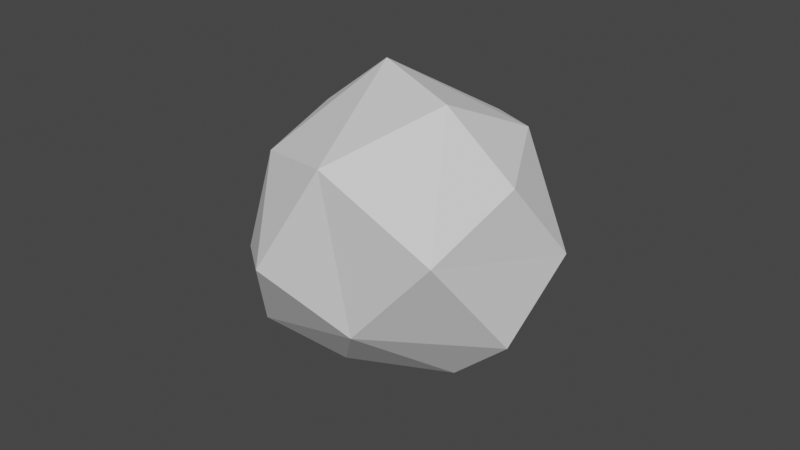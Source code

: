 # Source: Rock2.blend  (saved by Blender 2.81.16; exported with 4.5.12 LTS)
import bpy
from mathutils import Matrix  # noqa: F401  (used for matrix-valued properties, if any)

bpy.ops.wm.read_factory_settings(use_empty=True)
scene = bpy.context.scene
scene.name = 'Scene'

# ---- collections
col_collection = bpy.data.collections.new('Collection'); scene.collection.children.link(col_collection)

# ---- world
world_world = bpy.data.worlds.new('World'); scene.world = world_world
world_world.use_nodes = True; world_world.node_tree.nodes.clear()
_N = world_world.node_tree.nodes; _L = world_world.node_tree.links
n0 = _N.new('ShaderNodeOutputWorld'); n0.name = 'World Output'; n0.location = (300, 300)
n1 = _N.new('ShaderNodeBackground'); n1.name = 'Background'; n1.location = (10, 300)
n1.inputs[0].default_value = (0.05088, 0.05088, 0.05088, 1.0)
_L.new(n1.outputs[0], n0.inputs[0])
n0.is_active_output = True
world_world.color = (0.05088, 0.05088, 0.05088)
world_world.use_sun_shadow = False
world_world.sun_shadow_jitter_overblur = 0.0

# ---- meshes
me_sphere_001 = bpy.data.meshes.new('Sphere.001')
me_sphere_001.from_pydata([(-0.3772, 0.9835, 0.2455), (-0.3983, 0.9669, -0.1945), (-0.281, 0.5531, 0.7649), (0.6362, 0.7956, 0.09987), (0.3147, 0.3304, -0.9294), (0.5771, 0.4759, -0.6916), (0.4945, 0.4596, 0.7976), (1.008, -0.009367, 0.03993), (0.8499, -0.07067, 0.5858), (0.735, -0.3019, -0.5309), (0.4868, -0.6335, -0.01764), (0.3328, -0.5189, -0.8551), (-0.08506, -0.9248, -0.2287), (0.1527, -0.6283, 0.7851), (-0.04715, -0.003095, 0.9764), (-0.5309, -0.8139, 0.4427), (-0.6732, -0.5205, -0.222), (-0.1055, -0.3525, -0.9736), (-0.5995, -0.09934, 0.8021), (-0.9393, 0.1938, 0.2179), (-0.8166, 0.2417, -0.436), (-0.4039, 0.1155, -0.9406), (-0.2026, 0.6627, -0.7833)], [], [(6, 3, 0), (0, 3, 1), (1, 5, 22), (5, 4, 22), (14, 6, 2), (3, 6, 8), (3, 8, 7), (3, 7, 5), (7, 9, 5), (5, 11, 4), (11, 17, 4), (14, 13, 6), (7, 8, 10), (10, 11, 9), (13, 15, 10), (12, 17, 11), (15, 16, 12), (14, 18, 13), (17, 16, 21), (15, 18, 19), (19, 20, 16), (14, 2, 18), (19, 2, 0), (19, 0, 1), (22, 4, 21), (17, 21, 4), (1, 3, 5), (5, 9, 11), (6, 13, 8), (7, 10, 9), (10, 8, 13), (10, 12, 11), (10, 15, 12), (12, 16, 17), (13, 18, 15), (15, 19, 16), (21, 16, 20), (20, 22, 21), (18, 2, 19), (20, 19, 1), (20, 1, 22), (2, 6, 0)])
_uv = me_sphere_001.uv_layers.new(name='UVMap')
_uv.uv.foreach_set('vector', [0.6153, 0.7773, 0.6496, 0.5299, 0.778, 0.5706, 0.778, 0.5706, 0.6496, 0.5299, 0.8141, 0.4272, 0.8141, 0.4272, 0.5986, 0.2946, 0.7933, 0.2452, 0.5986, 0.2946, 0.6338, 0.1453, 0.7933, 0.2452, 0.5261, 0.9446, 0.6153, 0.7773, 0.8314, 0.7918, 0.6496, 0.5299, 0.6153, 0.7773, 0.4804, 0.6906, 0.6496, 0.5299, 0.4804, 0.6906, 0.4802, 0.4953, 0.6496, 0.5299, 0.4802, 0.4953, 0.5986, 0.2946, 0.4802, 0.4953, 0.4329, 0.3156, 0.5986, 0.2946, 0.5986, 0.2946, 0.3443, 0.2008, 0.6338, 0.1453, 0.3443, 0.2008, 0.285, 0.1046, 0.6338, 0.1453, 0.5261, 0.9446, 0.2813, 0.7744, 0.6153, 0.7773, 0.4802, 0.4953, 0.4804, 0.6906, 0.3408, 0.4863, 0.3408, 0.4863, 0.3443, 0.2008, 0.4329, 0.3156, 0.2813, 0.7744, 0.1547, 0.625, 0.3408, 0.4863, 0.2306, 0.416, 0.285, 0.1046, 0.3443, 0.2008, 0.1547, 0.625, 0.1211, 0.3974, 0.2306, 0.416, 0.5261, 0.9446, 0.03751, 0.7826, 0.2813, 0.7744, 0.285, 0.1046, 0.1211, 0.3974, 0.01411, 0.1184, 0.1547, 0.625, 0.03751, 0.7826, 0.02097, 0.5367, 0.02097, 0.5367, 0.01636, 0.3424, 0.1211, 0.3974, 0.5261, 0.9446, 0.8314, 0.7918, 0.9795, 0.7633, 0.9466, 0.5705, 0.8314, 0.7918, 0.778, 0.5706, 0.9466, 0.5705, 0.778, 0.5706, 0.8141, 0.4272, 0.7933, 0.2452, 0.6338, 0.1453, 0.9399, 0.1383, 0.7812, 0.0, 0.9399, 0.1383, 0.6338, 0.1453, 0.8141, 0.4272, 0.6496, 0.5299, 0.5986, 0.2946, 0.5986, 0.2946, 0.4329, 0.3156, 0.3443, 0.2008, 0.6153, 0.7773, 0.2813, 0.7744, 0.4804, 0.6906, 0.4802, 0.4953, 0.3408, 0.4863, 0.4329, 0.3156, 0.3408, 0.4863, 0.4804, 0.6906, 0.2813, 0.7744, 0.3408, 0.4863, 0.2306, 0.416, 0.3443, 0.2008, 0.3408, 0.4863, 0.1547, 0.625, 0.2306, 0.416, 0.2306, 0.416, 0.1211, 0.3974, 0.285, 0.1046, 0.2813, 0.7744, 0.03751, 0.7826, 0.1547, 0.625, 0.1547, 0.625, 0.02097, 0.5367, 0.1211, 0.3974, 0.01411, 0.1184, 0.1211, 0.3974, 0.01636, 0.3424, 0.953, 0.3325, 0.7933, 0.2452, 0.9399, 0.1383, 0.9795, 0.7633, 0.8314, 0.7918, 0.9466, 0.5705, 0.953, 0.3325, 0.9466, 0.5705, 0.8141, 0.4272, 0.953, 0.3325, 0.8141, 0.4272, 0.7933, 0.2452, 0.8314, 0.7918, 0.6153, 0.7773, 0.778, 0.5706])
me_sphere_001.use_remesh_preserve_volume = False
me_sphere_001.use_remesh_preserve_attributes = False
me_sphere_001.use_mirror_vertex_groups = False
me_sphere_001.update()

# ---- objects
ob_sphere = bpy.data.objects.new('Sphere', me_sphere_001)

# ---- transforms, parenting, visibility, modifiers, constraints
ob_sphere.location = (0.0, 0.0, 0.9125)
ob_sphere.rotation_euler = (0.0, 1.111, 0.0)
ob_sphere.lineart.crease_threshold = 0.0

# ---- collection membership
col_collection.objects.link(ob_sphere)

# ---- scene / render settings (as saved in the file)
scene.frame_start = 1; scene.frame_end = 250; scene.frame_set(1)
scene.render.engine = 'BLENDER_EEVEE_NEXT'
scene.cycles.use_denoising = False
scene.cycles.samples = 128
scene.cycles.sampling_pattern = 'TABULATED_SOBOL'
scene.cycles.use_adaptive_sampling = False
scene.cycles.use_light_tree = False
scene.view_settings.view_transform = 'Filmic'
bpy.context.view_layer.update()

# ---- added for rendering (the .blend has no active camera and no usable light): camera, sun
cam_auto = bpy.data.cameras.new('AutoCamera')
cam_auto.lens = 50.0
cam_auto.sensor_width = 36.0
cam_auto.clip_end = 1000.0
ob_auto_camera = bpy.data.objects.new('AutoCamera', cam_auto)
scene.collection.objects.link(ob_auto_camera)
ob_auto_camera.location = (3.86306, -4.58638, 3.95934)
ob_auto_camera.rotation_euler = (1.09748, -7.21219e-08, 0.694738)
scene.camera = ob_auto_camera
light_auto_sun = bpy.data.lights.new('AutoSun', 'SUN')
light_auto_sun.energy = 3.0
light_auto_sun.angle = 0.0523599
ob_auto_sun = bpy.data.objects.new('AutoSun', light_auto_sun)
scene.collection.objects.link(ob_auto_sun)
ob_auto_sun.rotation_euler = (0.872665, 0.174533, 0.523599)
bpy.context.view_layer.update()
